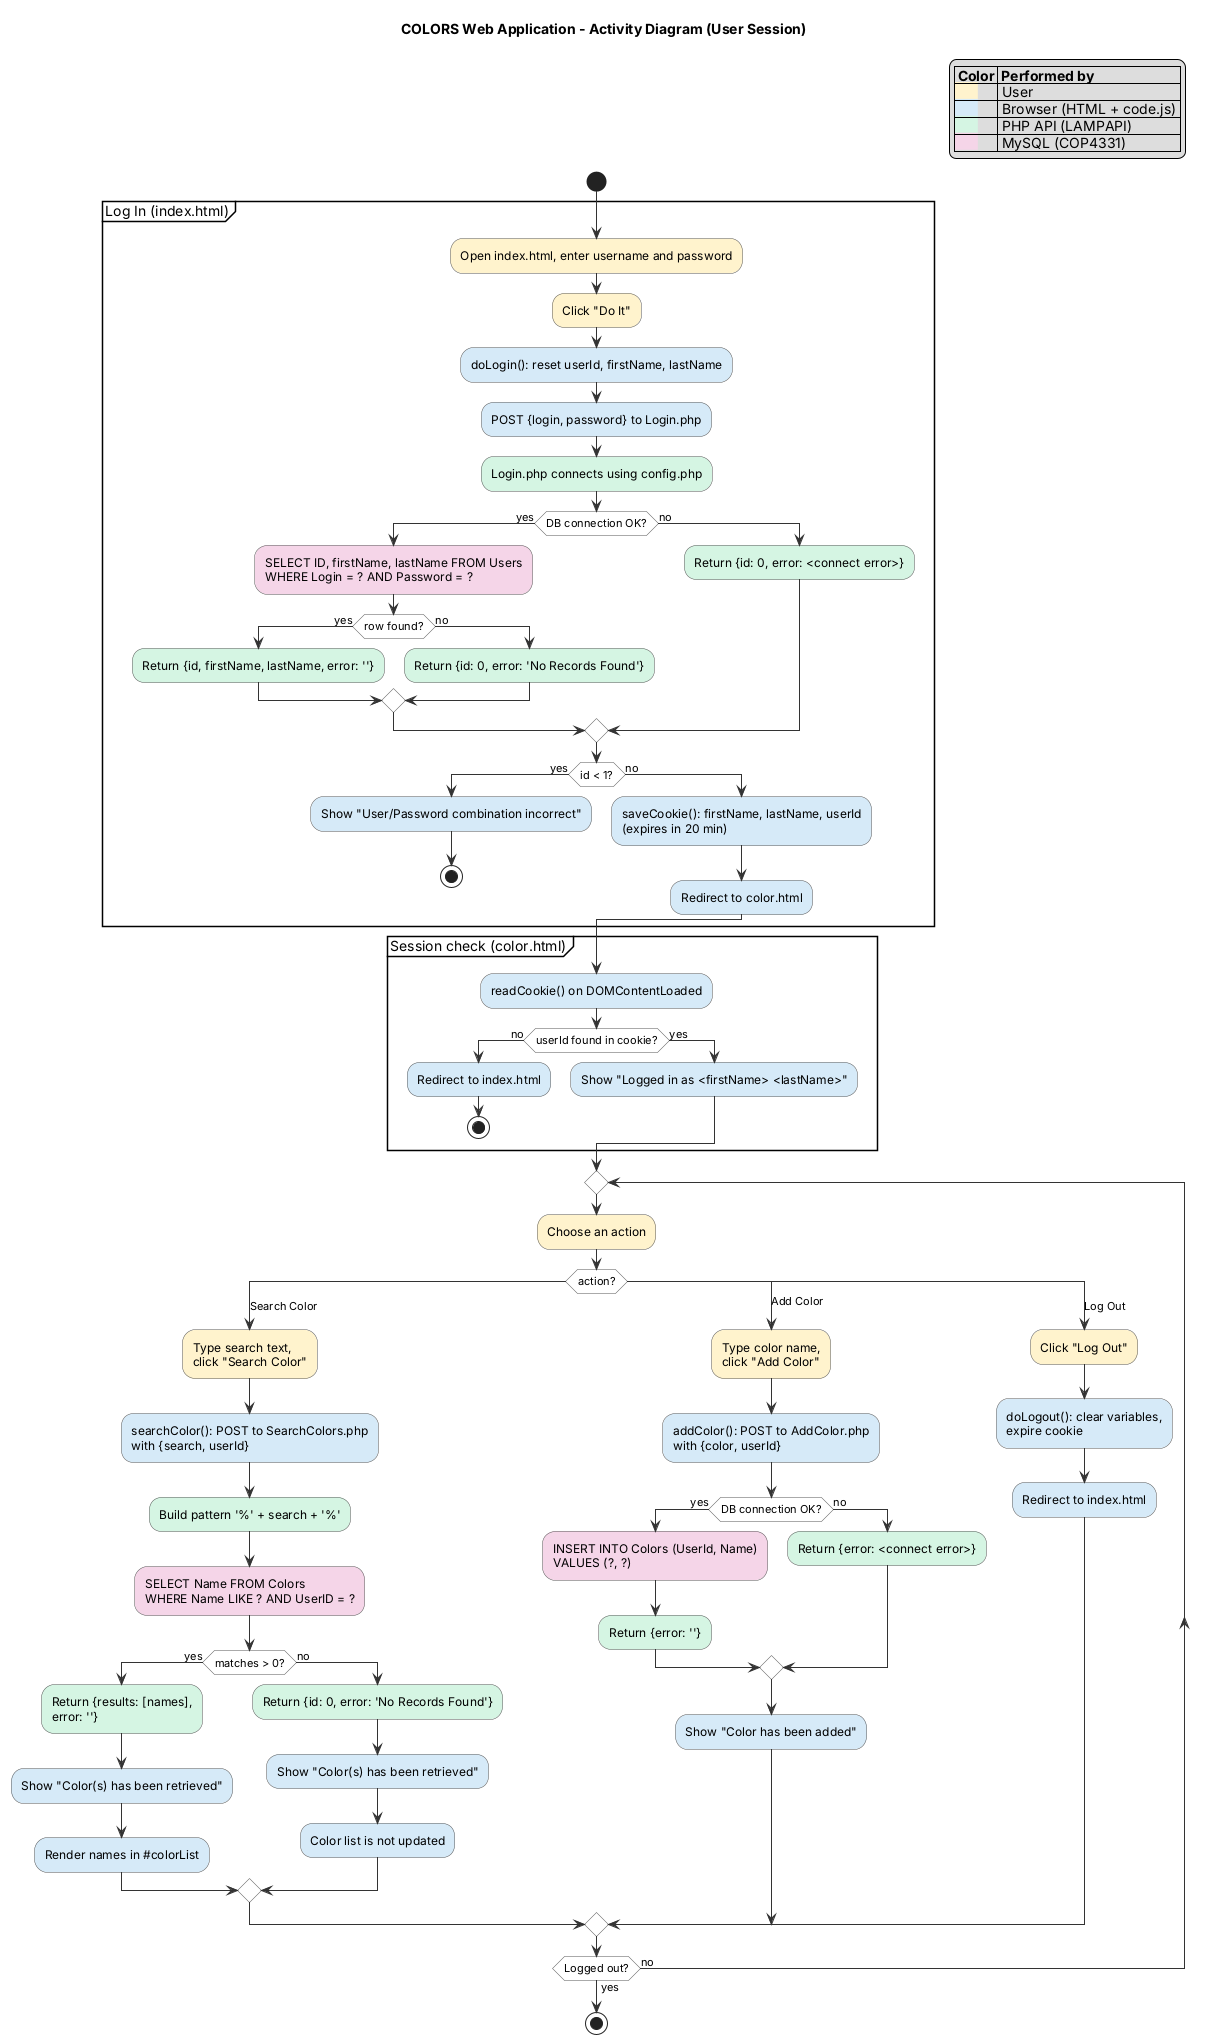

The diagram above was rendered by PlantUML. Its source (embedded in the PNG):
@startuml activity

title COLORS Web Application - Activity Diagram (User Session)
skinparam shadowing false
skinparam ActivityBorderColor #555555
skinparam ActivityDiamondBackgroundColor #FFFFFF
skinparam ActivityDiamondBorderColor #555555
skinparam ArrowColor #333333

!$U = "#FFF3CD"
!$B = "#D6EAF8"
!$P = "#D5F5E3"
!$D = "#F5D5E8"

legend top right
  |= Color |= Performed by |
  |<back:#FFF3CD>      </back>| User |
  |<back:#D6EAF8>      </back>| Browser (HTML + code.js) |
  |<back:#D5F5E3>      </back>| PHP API (LAMPAPI) |
  |<back:#F5D5E8>      </back>| MySQL (COP4331) |
endlegend

start

partition "Log In (index.html)" {
  $U:Open index.html, enter username and password;
  $U:Click "Do It";
  $B:doLogin(): reset userId, firstName, lastName;
  $B:POST {login, password} to Login.php;
  $P:Login.php connects using config.php;
  if (DB connection OK?) then (yes)
    $D:SELECT ID, firstName, lastName FROM Users
    WHERE Login = ? AND Password = ?;
    if (row found?) then (yes)
      $P:Return {id, firstName, lastName, error: ''};
    else (no)
      $P:Return {id: 0, error: 'No Records Found'};
    endif
  else (no)
    $P:Return {id: 0, error: <connect error>};
  endif
  if (id < 1?) then (yes)
    $B:Show "User/Password combination incorrect";
    stop
  else (no)
    $B:saveCookie(): firstName, lastName, userId
    (expires in 20 min);
    $B:Redirect to color.html;
  endif
}

partition "Session check (color.html)" {
  $B:readCookie() on DOMContentLoaded;
  if (userId found in cookie?) then (no)
    $B:Redirect to index.html;
    stop
  else (yes)
    $B:Show "Logged in as <firstName> <lastName>";
  endif
}

repeat
  $U:Choose an action;
  switch (action?)
  case (Search Color)
    $U:Type search text,
    click "Search Color";
    $B:searchColor(): POST to SearchColors.php
    with {search, userId};
    $P:Build pattern '%' + search + '%';
    $D:SELECT Name FROM Colors
    WHERE Name LIKE ? AND UserID = ?;
    if (matches > 0?) then (yes)
      $P:Return {results: [names],
      error: ''};
      $B:Show "Color(s) has been retrieved";
      $B:Render names in #colorList;
    else (no)
      $P:Return {id: 0, error: 'No Records Found'};
      $B:Show "Color(s) has been retrieved";
      $B:Color list is not updated;
    endif
  case (Add Color)
    $U:Type color name,
    click "Add Color";
    $B:addColor(): POST to AddColor.php
    with {color, userId};
    if (DB connection OK?) then (yes)
      $D:INSERT INTO Colors (UserId, Name)
      VALUES (?, ?);
      $P:Return {error: ''};
    else (no)
      $P:Return {error: <connect error>};
    endif
    $B:Show "Color has been added";
  case (Log Out)
    $U:Click "Log Out";
    $B:doLogout(): clear variables,
    expire cookie;
    $B:Redirect to index.html;
  endswitch
repeat while (Logged out?) is (no) not (yes)

stop
@enduml